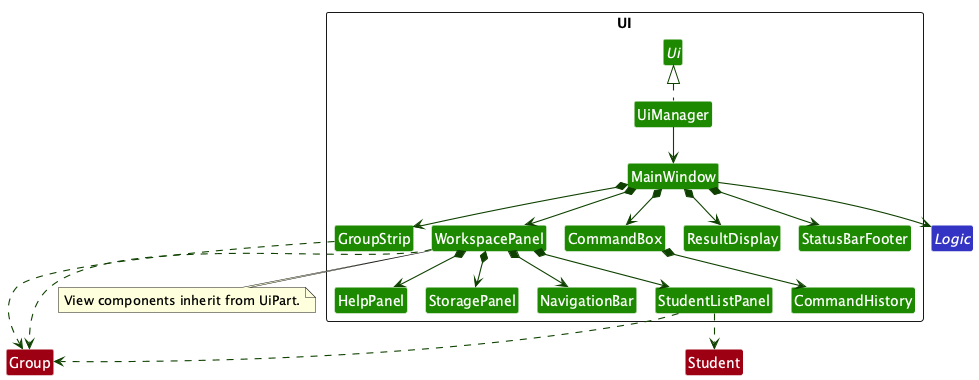

The diagram above was rendered by PlantUML. Its source (embedded in the PNG):
@startuml
!pragma layout smetana
skinparam shadowing false
skinparam packageStyle rectangle
skinparam classBackgroundColor #1D8900
skinparam classFontColor white
skinparam classBorderColor white
skinparam packageBackgroundColor white
hide members
hide circle
skinparam arrowThickness 1.1
skinparam arrowColor #0E4100

package UI <<Rectangle>> {
interface Ui
class UiManager
class MainWindow
class GroupStrip
class NavigationBar
class WorkspacePanel
class CommandBox
class CommandHistory
class ResultDisplay
class StatusBarFooter
class StudentListPanel
class HelpPanel
class StoragePanel
}

UiManager .up.|> Ui
UiManager --> MainWindow
MainWindow *--> CommandBox
CommandBox *--> CommandHistory
MainWindow *--> ResultDisplay
MainWindow *--> StatusBarFooter
MainWindow *--> GroupStrip
MainWindow *--> WorkspacePanel
WorkspacePanel *--> NavigationBar
WorkspacePanel *--> StudentListPanel
WorkspacePanel *--> HelpPanel
WorkspacePanel *--> StoragePanel

note bottom of WorkspacePanel
View components inherit from UiPart.
end note

interface Logic #3333C4
class Group #9D0012
class Student #9D0012
MainWindow --> Logic
WorkspacePanel ..> Group
StudentListPanel ..> Group
GroupStrip ..> Group
StudentListPanel ..> Student
@enduml